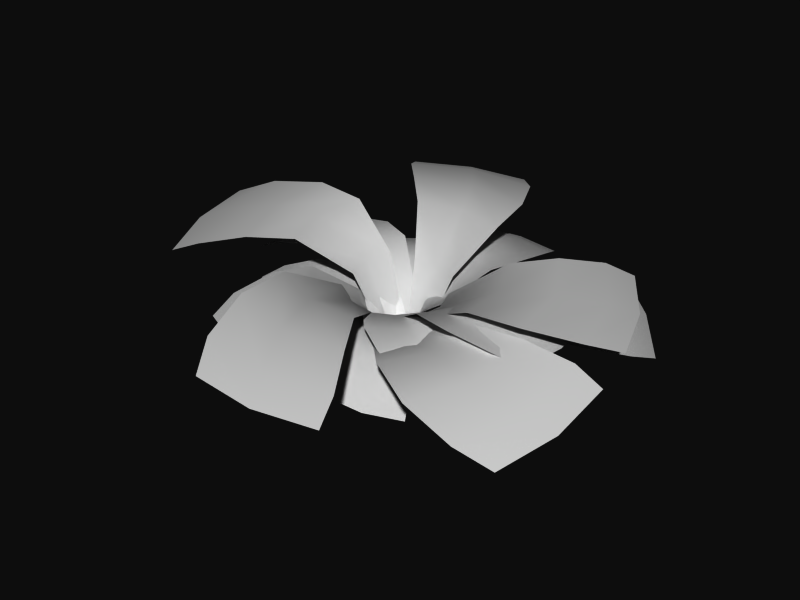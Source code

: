# Source: fern.blend  (saved by Blender 3.3.6; exported with 4.5.12 LTS)
import bpy
from mathutils import Matrix  # noqa: F401  (used for matrix-valued properties, if any)

bpy.ops.wm.read_factory_settings(use_empty=True)
scene = bpy.context.scene
scene.name = 'Scene'

# ---- collections
col_collection_1 = bpy.data.collections.new('Collection 1'); scene.collection.children.link(col_collection_1)

# ---- materials (node trees are filled in below, after node groups)
mat_fern_png = bpy.data.materials.new('fern.png')
mat_fern_png.alpha_threshold = 0.0
mat_fern_png.roughness = 0.5
mat_fern_png.specular_intensity = 0.0

# ---- material node trees

# ---- world
world_world = bpy.data.worlds.new('World'); scene.world = world_world
world_world.color = (0.05088, 0.05088, 0.05088)
world_world.use_sun_shadow = False
world_world.sun_shadow_jitter_overblur = 0.0
world_world.cycles.sampling_method = 'MANUAL'
world_world.cycles.sample_map_resolution = 256

# ---- meshes
me_fern = bpy.data.meshes.new('fern')
me_fern.from_pydata([(-0.2607, -2.146, 0.6514), (-2.013, -0.03161, 1.075), (-0.06407, 1.949, 1.083), (2.08, 0.2316, 0.6612), (-0.1859, -0.06108, 0.01941), (-0.1135, 0.1231, 0.03195), (0.0764, 0.07174, 0.005735), (0.04179, -0.1229, -0.01204), (-0.03383, -0.1148, -0.02449), (-0.1576, -0.03451, -0.002232), (-0.08907, 0.09754, 0.004954), (0.04869, 0.04409, -0.01585), (0.8473, -1.961, 0.5361), (-1.733, -1.115, 0.9085), (-1.12, 1.548, 1.137), (1.585, 1.237, 0.8099), (-0.5305, -1.395, 0.9786), (-1.247, 0.3217, 1.246), (0.3992, 1.228, 1.168), (1.447, -0.3085, 0.8851), (-0.3295, -0.426, 0.7507), (-0.3277, 0.2287, 0.8229), (0.3245, 0.3001, 0.7603), (0.4528, -0.3405, 0.6756), (-0.2779, -0.2451, 0.4212), (-0.2132, 0.1946, 0.4629), (0.2303, 0.1789, 0.4132), (0.254, -0.2636, 0.3617), (0.0209, -0.3316, 0.3485), (-0.2788, -0.113, 0.405), (-0.08799, 0.2102, 0.4201), (0.2506, 0.05594, 0.3665), (0.09944, -0.5267, 0.6646), (-0.3948, -0.2097, 0.7531), (-0.1236, 0.3172, 0.7821), (0.4249, 0.1067, 0.6995), (0.5717, -1.376, 0.838), (-1.133, -0.7734, 1.089), (-0.6848, 0.9914, 1.236), (1.112, 0.7435, 1.014), (-0.1146, -0.1185, -0.005416), (-0.1666, 0.04541, 0.01833), (-0.007947, 0.1156, 0.008945), (0.07614, -0.03441, -0.01673), (0.3072, -2.131, 0.5838), (-1.949, -0.5947, 0.9975), (-0.619, 1.822, 1.121), (1.902, 0.7716, 0.7322), (0.02594, -1.501, 0.8949), (-1.305, -0.243, 1.178), (-0.1703, 1.222, 1.217), (1.389, 0.2569, 0.942), (-0.1232, -0.5333, 0.7022), (-0.4191, 0.01102, 0.7944), (0.09669, 0.3659, 0.7779), (0.4955, -0.1069, 0.6825), (-0.1348, -0.3333, 0.3806), (-0.2914, 0.04203, 0.439), (0.0687, 0.2399, 0.4219), (0.297, -0.09621, 0.3601), (-0.4916, -0.9421, 1.019), (-0.7929, 0.3349, 1.192), (0.4513, 0.7771, 1.107), (1.002, -0.41, 0.9159), (0.3457, -1.015, 0.8938), (-0.7969, -0.5072, 1.074), (-0.3927, 0.686, 1.162), (0.8313, 0.4181, 0.9998), (-0.07739, -1.077, 0.9458), (-0.8926, -0.0925, 1.143), (0.0146, 0.8289, 1.147), (1.012, 0.02958, 0.9503), (-0.424, -1.865, 0.824), (-1.722, 0.1637, 1.189), (0.1818, 1.682, 1.151), (1.862, -0.04172, 0.7785), (0.7801, -1.726, 0.6894), (-1.48, -1.02, 1.012), (-0.9783, 1.309, 1.215), (1.384, 1.07, 0.9333), (0.1912, -1.9, 0.7438), (-1.705, -0.4528, 1.109), (-0.4318, 1.596, 1.198), (1.719, 0.5585, 0.8504), (-1.284, -0.4698, 0.5471), (-0.7001, 1.148, 0.5471), (0.9682, 0.7297, 0.5471), (0.7193, -0.9725, 0.5471), (-0.1319, 0.05207, 0.02134), (-0.06651, 0.06271, 0.02134), (-0.04935, -0.0013, 0.02134), (-0.1113, -0.02471, 0.02134), (-0.122, -0.00241, 0.01424), (-0.1197, 0.04736, 0.01424), (-0.07007, 0.05015, 0.01424), (-0.06228, 0.0009332, 0.01424), (-0.8393, -1.009, 0.5374), (-1.193, 0.65, 0.5374), (0.4238, 1.169, 0.5374), (1.102, -0.387, 0.5374), (-0.9614, -0.06564, 0.6787), (-0.2664, 0.8678, 0.6787), (0.7327, 0.2701, 0.6787), (0.2379, -0.784, 0.6787), (-0.3877, 0.1066, 0.4869), (-0.0368, 0.3144, 0.4869), (0.2051, -0.01412, 0.4869), (-0.09748, -0.2875, 0.4869), (-0.2833, 0.1051, 0.2766), (-0.02778, 0.2105, 0.2766), (0.1023, -0.03345, 0.2766), (-0.127, -0.1873, 0.2766), (-0.237, -0.08624, 0.2577), (-0.2137, 0.1449, 0.2577), (0.01888, 0.1451, 0.2577), (0.04216, -0.08642, 0.2577), (-0.3082, -0.1591, 0.4695), (-0.293, 0.2082, 0.4695), (0.07363, 0.23, 0.4695), (0.1324, -0.1325, 0.4695), (-0.6069, -0.6551, 0.6642), (-0.8172, 0.4548, 0.6642), (0.2669, 0.7764, 0.6642), (0.6955, -0.2703, 0.6642), (-0.1366, 0.02093, 0.01779), (-0.09803, 0.06422, 0.01779), (-0.05104, 0.03022, 0.01779), (-0.08017, -0.02001, 0.01779), (-1.099, -0.7716, 0.5422), (-0.9816, 0.9333, 0.5422), (0.7269, 0.9875, 0.5422), (0.9526, -0.7054, 0.5422), (-0.8444, -0.4001, 0.6714), (-0.5869, 0.7178, 0.6714), (0.5515, 0.5739, 0.6714), (0.522, -0.5736, 0.6714), (-0.381, -0.04006, 0.4782), (-0.1822, 0.2929, 0.4782), (0.1688, 0.1282, 0.4782), (0.04046, -0.2373, 0.4782), (-0.2861, -0.001539, 0.2671), (-0.1342, 0.2025, 0.2671), (0.08414, 0.07164, 0.2671), (-0.02438, -0.1585, 0.2671), (-0.7068, 0.05743, 0.675), (-0.1177, 0.6269, 0.675), (0.5076, 0.09768, 0.675), (0.04446, -0.5773, 0.675), (-0.4851, -0.4194, 0.659), (-0.5701, 0.3582, 0.659), (0.1945, 0.5209, 0.659), (0.4336, -0.2238, 0.659), (-0.6497, -0.2098, 0.667), (-0.3778, 0.5431, 0.667), (0.3986, 0.3483, 0.667), (0.2826, -0.4441, 0.667), (-1.182, -0.281, 0.6229), (-0.5018, 1.065, 0.6229), (0.9056, 0.5238, 0.6229), (0.5082, -0.9311, 0.6229), (-0.7316, -0.8871, 0.6108), (-1.06, 0.5555, 0.6108), (0.343, 1.028, 0.6108), (0.953, -0.3206, 0.6108), (-1.008, -0.6244, 0.6169), (-0.8266, 0.8585, 0.6169), (0.6677, 0.8259, 0.6169), (0.7844, -0.6637, 0.6169), (1.593, -0.46, 0.6566), (-0.1126, -0.009102, -0.01723), (-0.003707, 0.09715, -0.01723), (0.113, -0.0005489, -0.01723), (0.02735, -0.1264, -0.01723), (-0.02218, -0.09854, -0.03354), (-0.08352, -0.00193, -0.03354), (0.006168, 0.06884, -0.03354), (0.08574, -0.01342, -0.03354), (-0.8082, 0.7512, 0.8261), (0.6877, 0.8603, 0.8261), (0.946, -0.6175, 0.8261), (0.3417, 0.1702, 0.5791), (-0.0701, 0.2346, 0.308), (0.2476, 0.07369, 0.308), (0.1196, -0.2583, 0.308), (-1.083, -0.09193, 0.8074), (-0.08031, -0.07385, -0.02539), (-0.06497, 0.05841, -0.02539), (0.06824, 0.05649, -0.02539), (0.07976, -0.07639, -0.02539), (0.1506, 1.613, 0.6503), (-1.035, 0.3557, 0.8167), (0.2717, 1.047, 0.8167), (-0.2572, -0.291, 0.5678), (-0.294, 0.2073, 0.5678), (0.3332, -0.1871, 0.5678), (-0.1765, 0.1474, 0.2958), (0.1506, 0.171, 0.2958), (0.2065, -0.152, 0.2958), (-0.08629, -0.7681, 0.8008), (-0.7514, -0.01104, 0.8008), (-0.415, -0.6688, 0.8111), (0.2775, 0.6955, 0.8111), (-0.9231, -1.138, 0.7542), (-1.203, 0.7851, 0.7542), (1.34, -0.5726, 0.7542), (-0.284, 1.371, 0.7386), (1.357, 0.4005, 0.7386), (-0.8913, -1.413, 0.6566), (-0.04286, -0.1773, -0.04079), (0.01069, 0.1389, -0.04079), (-1.624, -0.1641, 0.644), (1.564, 0.4408, 0.644), (-0.2616, -0.06559, 0.308), (0.02743, 0.2002, 0.2836), (-0.3481, 0.03588, 0.5566), (0.02234, 0.3303, 0.5566), (-0.04026, -1.107, 0.8074), (-0.1237, 0.1192, -0.02539), (0.1279, 0.1155, -0.02539), (-0.4794, -1.014, 0.8167), (1.09, -0.1853, 0.8167), (-0.6729, -0.4293, 0.8214), (0.5779, 0.5119, 0.8214), (0.5891, -0.5427, 0.8214), (-0.06543, 0.7265, 0.8008), (1.074e-06, -1.444, 0.7386), (-1.414, -0.1656, 0.7386), (1.433, -0.08611, 0.7464), (-1.473, 0.7258, 0.6566), (0.5959, 1.519, 0.6566), (-0.2136, -0.008358, -0.009979), (-0.007966, 0.1923, -0.009979), (0.2125, 0.007798, -0.009979), (0.05069, -0.2299, -0.009979), (-0.1587, 0.005189, -0.04079), (0.161, -0.01651, -0.04079), (-0.02328, -1.652, 0.644), (-0.3036, 1.58, 0.644), (-0.8503, -0.7475, 0.8261), (-0.3728, -0.1413, 0.5791), (-0.1565, 0.3375, 0.5791), (0.2249, -0.3421, 0.5791), (-0.07111, -0.2331, 0.2836), (-0.2176, 0.0279, 0.2836), (0.2234, -0.02671, 0.2836), (-0.09232, -0.3627, 0.5566), (0.3526, -0.008534, 0.5566), (-0.1782, 1.049, 0.8074), (1.048, 0.2629, 0.8074), (-0.1527, -0.1307, -0.02539), (0.1497, -0.1355, -0.02539), (-0.4725, -1.593, 0.6503), (-1.611, 0.291, 0.6503), (1.642, -0.005655, 0.6503), (0.1981, 0.2934, 0.5678), (-0.1857, -0.1802, 0.2958), (-0.4731, 0.6072, 0.8214), (0.7378, 0.1181, 0.8008), (-0.6854, 0.3263, 0.8111), (0.7417, -0.2259, 0.8111), (0.6824, 1.256, 0.7542), (-0.4863, -1.371, 0.7464), (-1.392, 0.3268, 0.7464), (0.2078, 1.398, 0.7464), (-0.7341, -0.9475, 0.3045), (-0.4007, -1.121, 0.2331), (-0.986, -0.6777, 0.4122), (-0.4874, -0.5073, 0.5233), (-0.2757, -0.6569, 0.4586), (-0.6074, -0.2806, 0.6169), (-0.1854, -0.0944, 0.2511), (-0.2677, -0.2252, 0.4275), (-0.6298, -0.726, 0.4459), (-0.785, -1.076, 0.1764), (-0.04413, 0.03826, 0.03456), (-0.3365, -0.9011, 0.3724), (-0.1681, -0.3134, 0.3851), (-0.1171, -0.157, 0.2175), (-0.2086, -0.0003171, 0.2965), (-0.3103, -0.0967, 0.485), (-0.8244, -0.4522, 0.5564), (-0.4752, -1.231, 0.1133), (-0.0242, 0.02172, 0.02455), (-0.04712, 0.0664, 0.04891), (-1.039, -0.8464, 0.2679), (1.287, 0.07545, 0.2679), (-0.05304, -0.06665, 0.04891), (-0.04483, -0.01711, 0.02455), (1.064, 0.72, 0.1133), (0.8801, -0.1133, 0.5564), (0.2555, -0.09247, 0.485), (0.1164, -0.1093, 0.2965), (0.1363, 0.07103, 0.2175), (0.2704, 0.1663, 0.3851), (0.7558, 0.538, 0.3724), (-0.03868, -0.04227, 0.03456), (1.22, 0.4115, 0.1764), (0.8871, 0.2226, 0.4459), (0.2978, 0.03607, 0.4275), (0.1539, -0.01993, 0.2511), (0.6037, -0.1218, 0.6169), (0.5615, 0.3781, 0.4586), (0.6424, 0.1318, 0.5233), (1.144, -0.02846, 0.4122), (0.9382, 0.6759, 0.2331), (1.103, 0.3383, 0.3045), (0.4661, -1.073, 0.3045), (0.7774, -0.8632, 0.2331), (0.1087, -1.166, 0.4122), (0.1972, -0.6464, 0.5233), (0.4298, -0.5319, 0.4586), (-0.05928, -0.6436, 0.6169), (-0.0213, -0.1839, 0.2511), (0.05427, -0.3186, 0.4275), (0.3213, -0.876, 0.4459), (0.555, -1.18, 0.1764), (-0.07034, 0.003616, 0.03456), (0.6153, -0.702, 0.3724), (0.1794, -0.2732, 0.3851), (0.0663, -0.1538, 0.2175), (-0.115, -0.1593, 0.2965), (-0.07892, -0.2947, 0.485), (-0.01222, -0.9161, 0.5564), (0.8386, -0.9813, 0.1133), (-0.04628, 0.01323, 0.02455), (-0.09649, 0.01443, 0.04891), (0.2316, -1.293, 0.2679), (-1.201, 0.5997, 0.2679), (0.02662, 0.04275, 0.04891), (-0.005566, 0.004208, 0.02455), (-1.335, -0.06937, 0.1133), (-0.7542, 0.556, 0.5564), (-0.2262, 0.2214, 0.485), (-0.09781, 0.1654, 0.2965), (-0.2064, 0.02003, 0.2175), (-0.3702, 0.005886, 0.3851), (-0.9771, -0.06847, 0.3724), (0.001885, 0.02902, 0.03456), (-1.313, 0.2761, 0.1764), (-0.9304, 0.27, 0.4459), (-0.3279, 0.1321, 0.4275), (-0.1754, 0.1074, 0.2511), (-0.5116, 0.4232, 0.6169), (-0.7285, -0.02909, 0.4586), (-0.6734, 0.2242, 0.5233), (-1.025, 0.6168, 0.4122), (-1.204, -0.09493, 0.2331), (-1.175, 0.2795, 0.3045), (1.811, -0.7656, 0.4973), (1.873, -0.1793, 0.6776), (1.545, -1.311, 0.3611), (0.9464, -0.7826, 0.7063), (1.05, -0.3789, 0.8149), (0.6649, -1.118, 0.6476), (0.2381, -0.3572, 0.2674), (0.4268, -0.5389, 0.5412), (1.379, -0.8241, 0.6355), (2.068, -0.6868, 0.3572), (0.04783, -0.1187, -0.05267), (1.469, -0.2907, 0.7916), (0.505, -0.3317, 0.5853), (0.2955, -0.2111, 0.2924), (0.1021, -0.4642, 0.2674), (0.2493, -0.6963, 0.529), (1.07, -1.295, 0.5331), (2.116, -0.1465, 0.5261), (0.07497, -0.04105, -0.04155), (-0.03242, -0.1691, -0.04658), (1.867, -1.204, 0.2189), (1.969, 1.025, 0.2189), (0.1146, -0.08985, -0.04658), (0.05852, 0.06756, -0.04155), (1.183, 1.775, 0.5261), (1.644, 0.2908, 0.5331), (0.7118, -0.1138, 0.529), (0.4372, -0.1232, 0.2674), (0.3168, 0.1717, 0.2924), (0.5269, 0.2913, 0.5853), (0.9795, 1.143, 0.7916), (0.1118, 0.004833, -0.05267), (1.624, 1.46, 0.3572), (1.394, 0.7956, 0.6355), (0.666, 0.119, 0.5412), (0.4137, 0.04821, 0.2674), (1.286, 0.03141, 0.6476), (0.8436, 0.7376, 0.8149), (1.139, 0.4438, 0.7063), (1.898, 0.6929, 0.3611), (1.088, 1.548, 0.6776), (1.562, 1.198, 0.4973)], [], [(28, 56, 52, 32), (29, 57, 53, 33), (30, 58, 54, 34), (31, 59, 55, 35), (56, 24, 20, 52), (57, 25, 21, 53), (58, 26, 22, 54), (59, 27, 23, 55), (8, 40, 56, 28), (9, 41, 57, 29), (10, 42, 58, 30), (11, 43, 59, 31), (40, 4, 24, 56), (41, 5, 25, 57), (42, 6, 26, 58), (43, 7, 27, 59), (52, 68, 64, 32), (53, 69, 65, 33), (54, 70, 66, 34), (55, 71, 67, 35), (68, 48, 36, 64), (69, 49, 37, 65), (70, 50, 38, 66), (71, 51, 39, 67), (20, 60, 68, 52), (21, 61, 69, 53), (22, 62, 70, 54), (23, 63, 71, 55), (60, 16, 48, 68), (61, 17, 49, 69), (62, 18, 50, 70), (63, 19, 51, 71), (48, 80, 76, 36), (49, 81, 77, 37), (50, 82, 78, 38), (51, 83, 79, 39), (80, 44, 12, 76), (81, 45, 13, 77), (82, 46, 14, 78), (83, 47, 15, 79), (72, 0, 44, 80), (73, 1, 45, 81), (74, 2, 46, 82), (75, 3, 47, 83), (80, 48, 16, 72), (81, 49, 17, 73), (82, 50, 18, 74), (83, 51, 19, 75), (112, 140, 136, 116), (113, 141, 137, 117), (114, 142, 138, 118), (115, 143, 139, 119), (140, 108, 104, 136), (141, 109, 105, 137), (142, 110, 106, 138), (143, 111, 107, 139), (92, 124, 140, 112), (93, 125, 141, 113), (94, 126, 142, 114), (95, 127, 143, 115), (124, 88, 108, 140), (125, 89, 109, 141), (126, 90, 110, 142), (127, 91, 111, 143), (136, 152, 148, 116), (137, 153, 149, 117), (138, 154, 150, 118), (139, 155, 151, 119), (152, 132, 120, 148), (153, 133, 121, 149), (154, 134, 122, 150), (155, 135, 123, 151), (104, 144, 152, 136), (105, 145, 153, 137), (106, 146, 154, 138), (107, 147, 155, 139), (144, 100, 132, 152), (145, 101, 133, 153), (146, 102, 134, 154), (147, 103, 135, 155), (132, 164, 160, 120), (133, 165, 161, 121), (134, 166, 162, 122), (135, 167, 163, 123), (164, 128, 96, 160), (165, 129, 97, 161), (166, 130, 98, 162), (167, 131, 99, 163), (156, 84, 128, 164), (157, 85, 129, 165), (158, 86, 130, 166), (159, 87, 131, 167), (164, 132, 100, 156), (165, 133, 101, 157), (166, 134, 102, 158), (167, 135, 103, 159), (244, 197, 194, 246), (173, 185, 255, 242), (174, 186, 195, 243), (175, 187, 196, 213), (176, 188, 197, 244), (185, 169, 212, 255), (186, 170, 181, 195), (187, 171, 182, 196), (188, 172, 183, 197), (193, 258, 199, 214), (200, 219, 216, 198), (239, 221, 200, 192), (180, 222, 201, 254), (221, 238, 219, 200), (223, 179, 220, 259), (191, 263, 205, 247), (261, 251, 236, 225), (262, 190, 177, 203), (263, 191, 178, 260), (227, 220, 179, 204), (243, 195, 193, 214), (197, 183, 241, 194), (234, 217, 195, 243), (209, 218, 196, 213), (218, 232, 182, 196), (192, 200, 198, 245), (254, 201, 224, 215), (194, 259, 257, 246), (201, 191, 247, 224), (240, 256, 258, 193), (241, 223, 259, 194), (256, 177, 190, 258), (220, 227, 206, 248), (262, 252, 210, 226), (260, 229, 189, 263), (261, 219, 238, 202), (242, 255, 192, 245), (213, 196, 254, 215), (255, 212, 239, 192), (195, 181, 240, 193), (196, 182, 180, 254), (208, 249, 255, 242), (235, 250, 197, 244), (249, 230, 212, 255), (217, 231, 181, 195), (250, 233, 183, 197), (258, 190, 184, 199), (259, 220, 248, 257), (222, 178, 191, 201), (219, 261, 225, 216), (190, 262, 226, 184), (263, 189, 237, 205), (227, 253, 211, 206), (202, 207, 251, 261), (203, 228, 252, 262), (204, 168, 253, 227), (264, 272, 280, 266), (266, 284, 273, 264), (264, 273, 281, 265), (272, 264, 265, 275), (269, 280, 272, 267), (279, 269, 267, 271), (267, 272, 275, 268), (271, 267, 268, 276), (274, 283, 278, 270), (282, 274, 270, 277), (270, 278, 279, 271), (277, 270, 271, 276), (292, 299, 298, 293), (299, 291, 290, 298), (287, 295, 299, 292), (295, 286, 291, 299), (298, 302, 301, 293), (302, 297, 294, 301), (290, 300, 302, 298), (300, 289, 297, 302), (297, 305, 304, 294), (305, 296, 288, 304), (303, 285, 296, 305), (305, 297, 289, 303), (306, 314, 322, 308), (308, 326, 315, 306), (306, 315, 323, 307), (314, 306, 307, 317), (311, 322, 314, 309), (321, 311, 309, 313), (309, 314, 317, 310), (313, 309, 310, 318), (316, 325, 320, 312), (324, 316, 312, 319), (312, 320, 321, 313), (319, 312, 313, 318), (334, 341, 340, 335), (341, 333, 332, 340), (329, 337, 341, 334), (337, 328, 333, 341), (340, 344, 343, 335), (344, 339, 336, 343), (332, 342, 344, 340), (342, 331, 339, 344), (339, 347, 346, 336), (347, 338, 330, 346), (345, 327, 338, 347), (347, 339, 331, 345), (348, 356, 364, 350), (350, 368, 357, 348), (348, 357, 365, 349), (356, 348, 349, 359), (353, 364, 356, 351), (363, 353, 351, 355), (351, 356, 359, 352), (355, 351, 352, 360), (358, 367, 362, 354), (366, 358, 354, 361), (354, 362, 363, 355), (361, 354, 355, 360), (376, 383, 382, 377), (383, 375, 374, 382), (371, 379, 383, 376), (379, 370, 375, 383), (382, 386, 385, 377), (386, 381, 378, 385), (374, 384, 386, 382), (384, 373, 381, 386), (381, 389, 388, 378), (389, 380, 372, 388), (387, 369, 380, 389), (389, 381, 373, 387)])
me_fern.polygons.foreach_set('use_smooth', [True] * 224)
_uv = me_fern.uv_layers.new(name='UVTex')
_uv.uv.foreach_set('vector', [0.04592, 0.1377, 0.4981, 0.06935, 0.5089, 0.2336, 0.03616, 0.3106, 0.04592, 0.1377, 0.4981, 0.06935, 0.5089, 0.2336, 0.03616, 0.3106, 0.04592, 0.1377, 0.4981, 0.06935, 0.5089, 0.2336, 0.03616, 0.3106, 0.04592, 0.1377, 0.4981, 0.06935, 0.5089, 0.2336, 0.03616, 0.3106, 0.4981, 0.06935, 0.9939, 0.1582, 0.9845, 0.3247, 0.5089, 0.2336, 0.4981, 0.06935, 0.9939, 0.1582, 0.9845, 0.3247, 0.5089, 0.2336, 0.4981, 0.06935, 0.9939, 0.1582, 0.9845, 0.3247, 0.5089, 0.2336, 0.4981, 0.06935, 0.9939, 0.1582, 0.9845, 0.3247, 0.5089, 0.2336, 0.01288, 0.007569, 0.5056, 0.007569, 0.4981, 0.06935, 0.04592, 0.1377, 0.01288, 0.007569, 0.5056, 0.007569, 0.4981, 0.06935, 0.04592, 0.1377, 0.01288, 0.007569, 0.5056, 0.007569, 0.4981, 0.06935, 0.04592, 0.1377, 0.01288, 0.007569, 0.5056, 0.007569, 0.4981, 0.06935, 0.04592, 0.1377, 0.5056, 0.007569, 0.9877, 0.009762, 0.9939, 0.1582, 0.4981, 0.06935, 0.5056, 0.007569, 0.9877, 0.009762, 0.9939, 0.1582, 0.4981, 0.06935, 0.5056, 0.007569, 0.9877, 0.009762, 0.9939, 0.1582, 0.4981, 0.06935, 0.5056, 0.007569, 0.9877, 0.009762, 0.9939, 0.1582, 0.4981, 0.06935, 0.5089, 0.2336, 0.5007, 0.4961, 0.05043, 0.5687, 0.03616, 0.3106, 0.5089, 0.2336, 0.5007, 0.4961, 0.05043, 0.5687, 0.03616, 0.3106, 0.5089, 0.2336, 0.5007, 0.4961, 0.05043, 0.5687, 0.03616, 0.3106, 0.5089, 0.2336, 0.5007, 0.4961, 0.05043, 0.5687, 0.03616, 0.3106, 0.5007, 0.4961, 0.4932, 0.6596, 0.03918, 0.7163, 0.05043, 0.5687, 0.5007, 0.4961, 0.4932, 0.6596, 0.03918, 0.7163, 0.05043, 0.5687, 0.5007, 0.4961, 0.4932, 0.6596, 0.03918, 0.7163, 0.05043, 0.5687, 0.5007, 0.4961, 0.4932, 0.6596, 0.03918, 0.7163, 0.05043, 0.5687, 0.9845, 0.3247, 0.9546, 0.5823, 0.5007, 0.4961, 0.5089, 0.2336, 0.9845, 0.3247, 0.9546, 0.5823, 0.5007, 0.4961, 0.5089, 0.2336, 0.9845, 0.3247, 0.9546, 0.5823, 0.5007, 0.4961, 0.5089, 0.2336, 0.9845, 0.3247, 0.9546, 0.5823, 0.5007, 0.4961, 0.5089, 0.2336, 0.9546, 0.5823, 0.9206, 0.7444, 0.4932, 0.6596, 0.5007, 0.4961, 0.9546, 0.5823, 0.9206, 0.7444, 0.4932, 0.6596, 0.5007, 0.4961, 0.9546, 0.5823, 0.9206, 0.7444, 0.4932, 0.6596, 0.5007, 0.4961, 0.9546, 0.5823, 0.9206, 0.7444, 0.4932, 0.6596, 0.5007, 0.4961, 0.4932, 0.6596, 0.457, 0.8743, 0.1929, 0.8759, 0.03918, 0.7163, 0.4932, 0.6596, 0.457, 0.8743, 0.1929, 0.8759, 0.03918, 0.7163, 0.4932, 0.6596, 0.457, 0.8743, 0.1929, 0.8759, 0.03918, 0.7163, 0.4932, 0.6596, 0.457, 0.8743, 0.1929, 0.8759, 0.03918, 0.7163, 0.457, 0.8743, 0.4821, 0.9986, 0.2851, 0.9986, 0.1929, 0.8759, 0.457, 0.8743, 0.4821, 0.9986, 0.2851, 0.9986, 0.1929, 0.8759, 0.457, 0.8743, 0.4821, 0.9986, 0.2851, 0.9986, 0.1929, 0.8759, 0.457, 0.8743, 0.4821, 0.9986, 0.2851, 0.9986, 0.1929, 0.8759, 0.7713, 0.8759, 0.6791, 0.9986, 0.4821, 0.9986, 0.457, 0.8743, 0.7713, 0.8759, 0.6791, 0.9986, 0.4821, 0.9986, 0.457, 0.8743, 0.7713, 0.8759, 0.6791, 0.9986, 0.4821, 0.9986, 0.457, 0.8743, 0.7713, 0.8759, 0.6791, 0.9986, 0.4821, 0.9986, 0.457, 0.8743, 0.457, 0.8743, 0.4932, 0.6596, 0.9206, 0.7444, 0.7713, 0.8759, 0.457, 0.8743, 0.4932, 0.6596, 0.9206, 0.7444, 0.7713, 0.8759, 0.457, 0.8743, 0.4932, 0.6596, 0.9206, 0.7444, 0.7713, 0.8759, 0.457, 0.8743, 0.4932, 0.6596, 0.9206, 0.7444, 0.7713, 0.8759, 0.04592, 0.1377, 0.4981, 0.06935, 0.5089, 0.2336, 0.03616, 0.3106, 0.04592, 0.1377, 0.4981, 0.06935, 0.5089, 0.2336, 0.03616, 0.3106, 0.04592, 0.1377, 0.4981, 0.06935, 0.5089, 0.2336, 0.03616, 0.3106, 0.04592, 0.1377, 0.4981, 0.06935, 0.5089, 0.2336, 0.03616, 0.3106, 0.4981, 0.06935, 0.9939, 0.1582, 0.9845, 0.3247, 0.5089, 0.2336, 0.4981, 0.06935, 0.9939, 0.1582, 0.9845, 0.3247, 0.5089, 0.2336, 0.4981, 0.06935, 0.9939, 0.1582, 0.9845, 0.3247, 0.5089, 0.2336, 0.4981, 0.06935, 0.9939, 0.1582, 0.9845, 0.3247, 0.5089, 0.2336, 0.01288, 0.007569, 0.5056, 0.007569, 0.4981, 0.06935, 0.04592, 0.1377, 0.01288, 0.007569, 0.5056, 0.007569, 0.4981, 0.06935, 0.04592, 0.1377, 0.01288, 0.007569, 0.5056, 0.007569, 0.4981, 0.06935, 0.04592, 0.1377, 0.01288, 0.007569, 0.5056, 0.007569, 0.4981, 0.06935, 0.04592, 0.1377, 0.5056, 0.007569, 0.9877, 0.009762, 0.9939, 0.1582, 0.4981, 0.06935, 0.5056, 0.007569, 0.9877, 0.009762, 0.9939, 0.1582, 0.4981, 0.06935, 0.5056, 0.007569, 0.9877, 0.009762, 0.9939, 0.1582, 0.4981, 0.06935, 0.5056, 0.007569, 0.9877, 0.009762, 0.9939, 0.1582, 0.4981, 0.06935, 0.5089, 0.2336, 0.5007, 0.4961, 0.05043, 0.5687, 0.03616, 0.3106, 0.5089, 0.2336, 0.5007, 0.4961, 0.05043, 0.5687, 0.03616, 0.3106, 0.5089, 0.2336, 0.5007, 0.4961, 0.05043, 0.5687, 0.03616, 0.3106, 0.5089, 0.2336, 0.5007, 0.4961, 0.05043, 0.5687, 0.03616, 0.3106, 0.5007, 0.4961, 0.4932, 0.6596, 0.03918, 0.7163, 0.05043, 0.5687, 0.5007, 0.4961, 0.4932, 0.6596, 0.03918, 0.7163, 0.05043, 0.5687, 0.5007, 0.4961, 0.4932, 0.6596, 0.03918, 0.7163, 0.05043, 0.5687, 0.5007, 0.4961, 0.4932, 0.6596, 0.03918, 0.7163, 0.05043, 0.5687, 0.9845, 0.3247, 0.9546, 0.5823, 0.5007, 0.4961, 0.5089, 0.2336, 0.9845, 0.3247, 0.9546, 0.5823, 0.5007, 0.4961, 0.5089, 0.2336, 0.9845, 0.3247, 0.9546, 0.5823, 0.5007, 0.4961, 0.5089, 0.2336, 0.9845, 0.3247, 0.9546, 0.5823, 0.5007, 0.4961, 0.5089, 0.2336, 0.9546, 0.5823, 0.9206, 0.7444, 0.4932, 0.6596, 0.5007, 0.4961, 0.9546, 0.5823, 0.9206, 0.7444, 0.4932, 0.6596, 0.5007, 0.4961, 0.9546, 0.5823, 0.9206, 0.7444, 0.4932, 0.6596, 0.5007, 0.4961, 0.9546, 0.5823, 0.9206, 0.7444, 0.4932, 0.6596, 0.5007, 0.4961, 0.4932, 0.6596, 0.457, 0.8743, 0.1929, 0.8759, 0.03918, 0.7163, 0.4932, 0.6596, 0.457, 0.8743, 0.1929, 0.8759, 0.03918, 0.7163, 0.4932, 0.6596, 0.457, 0.8743, 0.1929, 0.8759, 0.03918, 0.7163, 0.4932, 0.6596, 0.457, 0.8743, 0.1929, 0.8759, 0.03918, 0.7163, 0.457, 0.8743, 0.4821, 0.9986, 0.2851, 0.9986, 0.1929, 0.8759, 0.457, 0.8743, 0.4821, 0.9986, 0.2851, 0.9986, 0.1929, 0.8759, 0.457, 0.8743, 0.4821, 0.9986, 0.2851, 0.9986, 0.1929, 0.8759, 0.457, 0.8743, 0.4821, 0.9986, 0.2851, 0.9986, 0.1929, 0.8759, 0.7713, 0.8759, 0.6791, 0.9986, 0.4821, 0.9986, 0.457, 0.8743, 0.7713, 0.8759, 0.6791, 0.9986, 0.4821, 0.9986, 0.457, 0.8743, 0.7713, 0.8759, 0.6791, 0.9986, 0.4821, 0.9986, 0.457, 0.8743, 0.7713, 0.8759, 0.6791, 0.9986, 0.4821, 0.9986, 0.457, 0.8743, 0.457, 0.8743, 0.4932, 0.6596, 0.9206, 0.7444, 0.7713, 0.8759, 0.457, 0.8743, 0.4932, 0.6596, 0.9206, 0.7444, 0.7713, 0.8759, 0.457, 0.8743, 0.4932, 0.6596, 0.9206, 0.7444, 0.7713, 0.8759, 0.457, 0.8743, 0.4932, 0.6596, 0.9206, 0.7444, 0.7713, 0.8759, 0.04592, 0.1377, 0.4981, 0.06935, 0.5089, 0.2336, 0.03616, 0.3106, 0.01288, 0.007569, 0.5056, 0.007569, 0.4981, 0.06935, 0.04592, 0.1377, 0.01288, 0.007569, 0.5056, 0.007569, 0.4981, 0.06935, 0.04592, 0.1377, 0.01288, 0.007569, 0.5056, 0.007569, 0.4981, 0.06935, 0.04592, 0.1377, 0.01288, 0.007569, 0.5056, 0.007569, 0.4981, 0.06935, 0.04592, 0.1377, 0.5056, 0.007569, 0.9877, 0.009762, 0.9939, 0.1582, 0.4981, 0.06935, 0.5056, 0.007569, 0.9877, 0.009762, 0.9939, 0.1582, 0.4981, 0.06935, 0.5056, 0.007569, 0.9877, 0.009762, 0.9939, 0.1582, 0.4981, 0.06935, 0.5056, 0.007569, 0.9877, 0.009762, 0.9939, 0.1582, 0.4981, 0.06935, 0.5089, 0.2336, 0.5007, 0.4961, 0.05043, 0.5687, 0.03616, 0.3106, 0.5007, 0.4961, 0.4932, 0.6596, 0.03918, 0.7163, 0.05043, 0.5687, 0.9845, 0.3247, 0.9546, 0.5823, 0.5007, 0.4961, 0.5089, 0.2336, 0.9845, 0.3247, 0.9546, 0.5823, 0.5007, 0.4961, 0.5089, 0.2336, 0.9546, 0.5823, 0.9206, 0.7444, 0.4932, 0.6596, 0.5007, 0.4961, 0.9546, 0.5823, 0.9206, 0.7444, 0.4932, 0.6596, 0.5007, 0.4961, 0.4932, 0.6596, 0.457, 0.8743, 0.1929, 0.8759, 0.03918, 0.7163, 0.457, 0.8743, 0.4821, 0.9986, 0.2851, 0.9986, 0.1929, 0.8759, 0.457, 0.8743, 0.4932, 0.6596, 0.9206, 0.7444, 0.7713, 0.8759, 0.457, 0.8743, 0.4932, 0.6596, 0.9206, 0.7444, 0.7713, 0.8759, 0.457, 0.8743, 0.4932, 0.6596, 0.9206, 0.7444, 0.7713, 0.8759, 0.04592, 0.1377, 0.4981, 0.06935, 0.5089, 0.2336, 0.03616, 0.3106, 0.4981, 0.06935, 0.9939, 0.1582, 0.9845, 0.3247, 0.5089, 0.2336, 0.01288, 0.007569, 0.5056, 0.007569, 0.4981, 0.06935, 0.04592, 0.1377, 0.01288, 0.007569, 0.5056, 0.007569, 0.4981, 0.06935, 0.04592, 0.1377, 0.5056, 0.007569, 0.9877, 0.009762, 0.9939, 0.1582, 0.4981, 0.06935, 0.5089, 0.2336, 0.5007, 0.4961, 0.05043, 0.5687, 0.03616, 0.3106, 0.5089, 0.2336, 0.5007, 0.4961, 0.05043, 0.5687, 0.03616, 0.3106, 0.5089, 0.2336, 0.5007, 0.4961, 0.05043, 0.5687, 0.03616, 0.3106, 0.5007, 0.4961, 0.4932, 0.6596, 0.03918, 0.7163, 0.05043, 0.5687, 0.9845, 0.3247, 0.9546, 0.5823, 0.5007, 0.4961, 0.5089, 0.2336, 0.9845, 0.3247, 0.9546, 0.5823, 0.5007, 0.4961, 0.5089, 0.2336, 0.9546, 0.5823, 0.9206, 0.7444, 0.4932, 0.6596, 0.5007, 0.4961, 0.4932, 0.6596, 0.457, 0.8743, 0.1929, 0.8759, 0.03918, 0.7163, 0.457, 0.8743, 0.4821, 0.9986, 0.2851, 0.9986, 0.1929, 0.8759, 0.7713, 0.8759, 0.6791, 0.9986, 0.4821, 0.9986, 0.457, 0.8743, 0.457, 0.8743, 0.4932, 0.6596, 0.9206, 0.7444, 0.7713, 0.8759, 0.04592, 0.1377, 0.4981, 0.06935, 0.5089, 0.2336, 0.03616, 0.3106, 0.04592, 0.1377, 0.4981, 0.06935, 0.5089, 0.2336, 0.03616, 0.3106, 0.4981, 0.06935, 0.9939, 0.1582, 0.9845, 0.3247, 0.5089, 0.2336, 0.4981, 0.06935, 0.9939, 0.1582, 0.9845, 0.3247, 0.5089, 0.2336, 0.4981, 0.06935, 0.9939, 0.1582, 0.9845, 0.3247, 0.5089, 0.2336, 0.01288, 0.007569, 0.5056, 0.007569, 0.4981, 0.06935, 0.04592, 0.1377, 0.01288, 0.007569, 0.5056, 0.007569, 0.4981, 0.06935, 0.04592, 0.1377, 0.5056, 0.007569, 0.9877, 0.009762, 0.9939, 0.1582, 0.4981, 0.06935, 0.5056, 0.007569, 0.9877, 0.009762, 0.9939, 0.1582, 0.4981, 0.06935, 0.5056, 0.007569, 0.9877, 0.009762, 0.9939, 0.1582, 0.4981, 0.06935, 0.5007, 0.4961, 0.4932, 0.6596, 0.03918, 0.7163, 0.05043, 0.5687, 0.5007, 0.4961, 0.4932, 0.6596, 0.03918, 0.7163, 0.05043, 0.5687, 0.9546, 0.5823, 0.9206, 0.7444, 0.4932, 0.6596, 0.5007, 0.4961, 0.4932, 0.6596, 0.457, 0.8743, 0.1929, 0.8759, 0.03918, 0.7163, 0.4932, 0.6596, 0.457, 0.8743, 0.1929, 0.8759, 0.03918, 0.7163, 0.457, 0.8743, 0.4821, 0.9986, 0.2851, 0.9986, 0.1929, 0.8759, 0.457, 0.8743, 0.4821, 0.9986, 0.2851, 0.9986, 0.1929, 0.8759, 0.7713, 0.8759, 0.6791, 0.9986, 0.4821, 0.9986, 0.457, 0.8743, 0.7713, 0.8759, 0.6791, 0.9986, 0.4821, 0.9986, 0.457, 0.8743, 0.7713, 0.8759, 0.6791, 0.9986, 0.4821, 0.9986, 0.457, 0.8743, 0.457, 0.8743, 0.4932, 0.6596, 0.9206, 0.7444, 0.7713, 0.8759, 0.7713, 0.8759, 0.6791, 0.9986, 0.4821, 0.9986, 0.457, 0.8743, 0.457, 0.8743, 0.4821, 0.9986, 0.2851, 0.9986, 0.1929, 0.8759, 0.4932, 0.6596, 0.457, 0.8743, 0.1929, 0.8759, 0.03918, 0.7163, 0.9546, 0.5823, 0.9206, 0.7444, 0.4932, 0.6596, 0.5007, 0.4961, 0.9845, 0.3247, 0.9546, 0.5823, 0.5007, 0.4961, 0.5089, 0.2336, 0.5007, 0.4961, 0.4932, 0.6596, 0.03918, 0.7163, 0.05043, 0.5687, 0.5089, 0.2336, 0.5007, 0.4961, 0.05043, 0.5687, 0.03616, 0.3106, 0.5056, 0.007569, 0.9877, 0.009762, 0.9939, 0.1582, 0.4981, 0.06935, 0.01288, 0.007569, 0.5056, 0.007569, 0.4981, 0.06935, 0.04592, 0.1377, 0.4981, 0.06935, 0.9939, 0.1582, 0.9845, 0.3247, 0.5089, 0.2336, 0.04592, 0.1377, 0.4981, 0.06935, 0.5089, 0.2336, 0.03616, 0.3106, 0.04592, 0.1377, 0.4981, 0.06935, 0.5089, 0.2336, 0.03616, 0.3106, 0.4981, 0.06935, 0.9939, 0.1582, 0.9845, 0.3247, 0.5089, 0.2336, 0.01288, 0.007569, 0.5056, 0.007569, 0.4981, 0.06935, 0.04592, 0.1377, 0.5056, 0.007569, 0.9877, 0.009762, 0.9939, 0.1582, 0.4981, 0.06935, 0.5089, 0.2336, 0.5007, 0.4961, 0.05043, 0.5687, 0.03616, 0.3106, 0.5007, 0.4961, 0.4932, 0.6596, 0.03918, 0.7163, 0.05043, 0.5687, 0.9845, 0.3247, 0.9546, 0.5823, 0.5007, 0.4961, 0.5089, 0.2336, 0.9546, 0.5823, 0.9206, 0.7444, 0.4932, 0.6596, 0.5007, 0.4961, 0.4932, 0.6596, 0.457, 0.8743, 0.1929, 0.8759, 0.03918, 0.7163, 0.457, 0.8743, 0.4821, 0.9986, 0.2851, 0.9986, 0.1929, 0.8759, 0.7713, 0.8759, 0.6791, 0.9986, 0.4821, 0.9986, 0.457, 0.8743, 0.457, 0.8743, 0.4932, 0.6596, 0.9206, 0.7444, 0.7713, 0.8759, 0.457, 0.8743, 0.4932, 0.6596, 0.9206, 0.7444, 0.7713, 0.8759, 0.7713, 0.8759, 0.6791, 0.9986, 0.4821, 0.9986, 0.457, 0.8743, 0.457, 0.8743, 0.4821, 0.9986, 0.2851, 0.9986, 0.1929, 0.8759, 0.4932, 0.6596, 0.457, 0.8743, 0.1929, 0.8759, 0.03918, 0.7163, 0.9546, 0.5823, 0.9206, 0.7444, 0.4932, 0.6596, 0.5007, 0.4961, 0.9845, 0.3247, 0.9546, 0.5823, 0.5007, 0.4961, 0.5089, 0.2336, 0.5007, 0.4961, 0.4932, 0.6596, 0.03918, 0.7163, 0.05043, 0.5687, 0.5089, 0.2336, 0.5007, 0.4961, 0.05043, 0.5687, 0.03616, 0.3106, 0.5056, 0.007569, 0.9877, 0.009762, 0.9939, 0.1582, 0.4981, 0.06935, 0.01288, 0.007569, 0.5056, 0.007569, 0.4981, 0.06935, 0.04592, 0.1377, 0.4981, 0.06935, 0.9939, 0.1582, 0.9845, 0.3247, 0.5089, 0.2336, 0.04592, 0.1377, 0.4981, 0.06935, 0.5089, 0.2336, 0.03616, 0.3106, 0.04592, 0.1377, 0.4981, 0.06935, 0.5089, 0.2336, 0.03616, 0.3106, 0.4981, 0.06935, 0.9939, 0.1582, 0.9845, 0.3247, 0.5089, 0.2336, 0.01288, 0.007569, 0.5056, 0.007569, 0.4981, 0.06935, 0.04592, 0.1377, 0.5056, 0.007569, 0.9877, 0.009762, 0.9939, 0.1582, 0.4981, 0.06935, 0.5089, 0.2336, 0.5007, 0.4961, 0.05043, 0.5687, 0.03616, 0.3106, 0.5007, 0.4961, 0.4932, 0.6596, 0.03918, 0.7163, 0.05043, 0.5687, 0.9845, 0.3247, 0.9546, 0.5823, 0.5007, 0.4961, 0.5089, 0.2336, 0.9546, 0.5823, 0.9206, 0.7444, 0.4932, 0.6596, 0.5007, 0.4961, 0.4932, 0.6596, 0.457, 0.8743, 0.1929, 0.8759, 0.03918, 0.7163, 0.457, 0.8743, 0.4821, 0.9986, 0.2851, 0.9986, 0.1929, 0.8759, 0.7713, 0.8759, 0.6791, 0.9986, 0.4821, 0.9986, 0.457, 0.8743, 0.457, 0.8743, 0.4932, 0.6596, 0.9206, 0.7444, 0.7713, 0.8759, 0.457, 0.8743, 0.4932, 0.6596, 0.9206, 0.7444, 0.7713, 0.8759, 0.7713, 0.8759, 0.6791, 0.9986, 0.4821, 0.9986, 0.457, 0.8743, 0.457, 0.8743, 0.4821, 0.9986, 0.2851, 0.9986, 0.1929, 0.8759, 0.4932, 0.6596, 0.457, 0.8743, 0.1929, 0.8759, 0.03918, 0.7163, 0.9546, 0.5823, 0.9206, 0.7444, 0.4932, 0.6596, 0.5007, 0.4961, 0.9845, 0.3247, 0.9546, 0.5823, 0.5007, 0.4961, 0.5089, 0.2336, 0.5007, 0.4961, 0.4932, 0.6596, 0.03918, 0.7163, 0.05043, 0.5687, 0.5089, 0.2336, 0.5007, 0.4961, 0.05043, 0.5687, 0.03616, 0.3106, 0.5056, 0.007569, 0.9877, 0.009762, 0.9939, 0.1582, 0.4981, 0.06935, 0.01288, 0.007569, 0.5056, 0.007569, 0.4981, 0.06935, 0.04592, 0.1377, 0.4981, 0.06935, 0.9939, 0.1582, 0.9845, 0.3247, 0.5089, 0.2336, 0.04592, 0.1377, 0.4981, 0.06935, 0.5089, 0.2336, 0.03616, 0.3106, 0.04592, 0.1377, 0.4981, 0.06935, 0.5089, 0.2336, 0.03616, 0.3106, 0.4981, 0.06935, 0.9939, 0.1582, 0.9845, 0.3247, 0.5089, 0.2336, 0.01288, 0.007569, 0.5056, 0.007569, 0.4981, 0.06935, 0.04592, 0.1377, 0.5056, 0.007569, 0.9877, 0.009762, 0.9939, 0.1582, 0.4981, 0.06935, 0.5089, 0.2336, 0.5007, 0.4961, 0.05043, 0.5687, 0.03616, 0.3106, 0.5007, 0.4961, 0.4932, 0.6596, 0.03918, 0.7163, 0.05043, 0.5687, 0.9845, 0.3247, 0.9546, 0.5823, 0.5007, 0.4961, 0.5089, 0.2336, 0.9546, 0.5823, 0.9206, 0.7444, 0.4932, 0.6596, 0.5007, 0.4961, 0.4932, 0.6596, 0.457, 0.8743, 0.1929, 0.8759, 0.03918, 0.7163, 0.457, 0.8743, 0.4821, 0.9986, 0.2851, 0.9986, 0.1929, 0.8759, 0.7713, 0.8759, 0.6791, 0.9986, 0.4821, 0.9986, 0.457, 0.8743, 0.457, 0.8743, 0.4932, 0.6596, 0.9206, 0.7444, 0.7713, 0.8759])
me_fern.materials.append(mat_fern_png)
me_fern.use_remesh_preserve_volume = False
me_fern.use_remesh_preserve_attributes = False
me_fern.use_mirror_vertex_groups = False
me_fern.update()
arm_armature = bpy.data.armatures.new('Armature')  # bones are not reproduced

# ---- objects
ob_armature = bpy.data.objects.new('Armature', arm_armature)
ob_fern = bpy.data.objects.new('fern', me_fern)

# ---- transforms, parenting, visibility, modifiers, constraints
ob_armature.location = (0.0, 0.0, -6.0)
ob_armature.scale = (12.0, 12.0, 12.0)
ob_fern.parent = ob_armature
ob_fern.location = (3.109e-09, 1.49e-08, -5.96e-08)
ob_fern.empty_display_type = 'ARROWS'
ob_fern.lineart.crease_threshold = 0.0
_vg = ob_fern.vertex_groups.new(name='Bone')
for _i, _w in zip([0, 1, 2, 3, 4, 5, 6, 7, 8, 9, 10, 11, 12, 13, 14, 15, 16, 17, 18, 19, 20, 21, 22, 23, 24, 25, 26, 27, 28, 29, 30, 31, 32, 33, 34, 35, 36, 37, 38, 39, 40, 41, 42, 43, 44, 45, 46, 47, 48, 49, 50, 51, 52, 53, 54, 55, 56, 57, 58, 59, 60, 61, 62, 63, 64, 65, 66, 67, 68, 69, 70, 71, 72, 73, 74, 75, 76, 77, 78, 79, 80, 81, 82, 83, 84, 85, 86, 87, 88, 89, 90, 91, 92, 93, 94, 95, 96, 97, 98, 99, 100, 101, 102, 103, 104, 105, 106, 107, 108, 109, 110, 111, 112, 113, 114, 115, 116, 117, 118, 119, 120, 121, 122, 123, 124, 125, 126, 127, 128, 129, 130, 131, 132, 133, 134, 135, 136, 137, 138, 139, 140, 141, 142, 143, 144, 145, 146, 147, 148, 149, 150, 151, 152, 153, 154, 155, 156, 157, 158, 159, 160, 161, 162, 163, 164, 165, 166, 167, 168, 169, 170, 171, 172, 173, 174, 175, 176, 177, 178, 179, 180, 181, 182, 183, 184, 185, 186, 187, 188, 189, 190, 191, 192, 193, 194, 195, 196, 197, 198, 199, 200, 201, 202, 203, 204, 205, 206, 207, 208, 209, 210, 211, 212, 213, 214, 215, 216, 217, 218, 219, 220, 221, 222, 223, 224, 225, 226, 227, 228, 229, 230, 231, 232, 233, 234, 235, 236, 237, 238, 239, 240, 241, 242, 243, 244, 245, 246, 247, 248, 249, 250, 251, 252, 253, 254, 255, 256, 257, 258, 259, 260, 261, 262, 263, 264, 265, 266, 267, 268, 269, 270, 271, 272, 273, 274, 275, 276, 277, 278, 279, 280, 281, 282, 283, 284, 285, 286, 287, 288, 289, 290, 291, 292, 293, 294, 295, 296, 297, 298, 299, 300, 301, 302, 303, 304, 305, 306, 307, 308, 309, 310, 311, 312, 313, 314, 315, 316, 317, 318, 319, 320, 321, 322, 323, 324, 325, 326, 327, 328, 329, 330, 331, 332, 333, 334, 335, 336, 337, 338, 339, 340, 341, 342, 343, 344, 345, 346, 347, 348, 349, 350, 351, 352, 353, 354, 355, 356, 357, 358, 359, 360, 361, 362, 363, 364, 365, 366, 367, 368, 369, 370, 371, 372, 373, 374, 375, 376, 377, 378, 379, 380, 381, 382, 383, 384, 385, 386, 387, 388, 389], [1.0, 1.0, 1.0, 1.0, 1.0, 1.0, 1.0, 1.0, 1.0, 1.0, 1.0, 1.0, 1.0, 1.0, 1.0, 1.0, 1.0, 1.0, 1.0, 1.0, 1.0, 1.0, 1.0, 1.0, 1.0, 1.0, 1.0, 1.0, 1.0, 1.0, 1.0, 1.0, 1.0, 1.0, 1.0, 1.0, 1.0, 1.0, 1.0, 1.0, 1.0, 1.0, 1.0, 1.0, 1.0, 1.0, 1.0, 1.0, 1.0, 1.0, 1.0, 1.0, 1.0, 1.0, 1.0, 1.0, 1.0, 1.0, 1.0, 1.0, 1.0, 1.0, 1.0, 1.0, 1.0, 1.0, 1.0, 1.0, 1.0, 1.0, 1.0, 1.0, 1.0, 1.0, 1.0, 1.0, 1.0, 1.0, 1.0, 1.0, 1.0, 1.0, 1.0, 1.0, 1.0, 1.0, 1.0, 1.0, 1.0, 1.0, 1.0, 1.0, 1.0, 1.0, 1.0, 1.0, 1.0, 1.0, 1.0, 1.0, 1.0, 1.0, 1.0, 1.0, 1.0, 1.0, 1.0, 1.0, 1.0, 1.0, 1.0, 1.0, 1.0, 1.0, 1.0, 1.0, 1.0, 1.0, 1.0, 1.0, 1.0, 1.0, 1.0, 1.0, 1.0, 1.0, 1.0, 1.0, 1.0, 1.0, 1.0, 1.0, 1.0, 1.0, 1.0, 1.0, 1.0, 1.0, 1.0, 1.0, 1.0, 1.0, 1.0, 1.0, 1.0, 1.0, 1.0, 1.0, 1.0, 1.0, 1.0, 1.0, 1.0, 1.0, 1.0, 1.0, 1.0, 1.0, 1.0, 1.0, 1.0, 1.0, 1.0, 1.0, 1.0, 1.0, 1.0, 1.0, 1.0, 1.0, 1.0, 1.0, 1.0, 1.0, 1.0, 1.0, 1.0, 1.0, 1.0, 1.0, 1.0, 1.0, 1.0, 1.0, 1.0, 1.0, 1.0, 1.0, 1.0, 1.0, 1.0, 1.0, 1.0, 1.0, 1.0, 1.0, 1.0, 1.0, 1.0, 1.0, 1.0, 1.0, 1.0, 1.0, 1.0, 1.0, 1.0, 1.0, 1.0, 1.0, 1.0, 1.0, 1.0, 1.0, 1.0, 1.0, 1.0, 1.0, 1.0, 1.0, 1.0, 1.0, 1.0, 1.0, 1.0, 1.0, 1.0, 1.0, 1.0, 1.0, 1.0, 1.0, 1.0, 1.0, 1.0, 1.0, 1.0, 1.0, 1.0, 1.0, 1.0, 1.0, 1.0, 1.0, 1.0, 1.0, 1.0, 1.0, 1.0, 1.0, 1.0, 1.0, 1.0, 1.0, 1.0, 1.0, 1.0, 1.0, 1.0, 1.0, 1.0, 1.0, 1.0, 1.0, 1.0, 1.0, 1.0, 1.0, 1.0, 1.0, 1.0, 1.0, 1.0, 1.0, 1.0, 1.0, 1.0, 1.0, 1.0, 1.0, 1.0, 1.0, 1.0, 1.0, 1.0, 1.0, 1.0, 1.0, 1.0, 1.0, 1.0, 1.0, 1.0, 1.0, 1.0, 1.0, 1.0, 1.0, 1.0, 1.0, 1.0, 1.0, 1.0, 1.0, 1.0, 1.0, 1.0, 1.0, 1.0, 1.0, 1.0, 1.0, 1.0, 1.0, 1.0, 1.0, 1.0, 1.0, 1.0, 1.0, 1.0, 1.0, 1.0, 1.0, 1.0, 1.0, 1.0, 1.0, 1.0, 1.0, 1.0, 1.0, 1.0, 1.0, 1.0, 1.0, 1.0, 1.0, 1.0, 1.0, 1.0, 1.0, 1.0, 1.0, 1.0, 1.0, 1.0, 1.0, 1.0, 1.0, 1.0, 1.0, 1.0, 1.0, 1.0, 1.0, 1.0, 1.0, 1.0, 1.0, 1.0, 1.0, 1.0, 1.0, 1.0, 1.0, 1.0, 1.0, 1.0, 1.0, 1.0, 1.0, 1.0, 1.0, 1.0, 1.0, 1.0, 1.0, 1.0, 1.0, 1.0, 1.0, 1.0, 1.0, 1.0, 1.0, 1.0, 1.0, 1.0, 1.0]): _vg.add([_i], _w, 'REPLACE')
_m = ob_fern.modifiers.new('Armature', 'ARMATURE')
_m.object = ob_armature

# ---- collection membership
scene.collection.objects.link(ob_armature)
scene.collection.objects.link(ob_fern)

# ---- scene / render settings (as saved in the file)
scene.frame_start = 1; scene.frame_end = 250; scene.frame_set(0)
scene.render.engine = 'BLENDER_EEVEE_NEXT'
scene.render.image_settings.color_mode = 'RGB'
scene.render.image_settings.compression = 90
scene.render.resolution_x = 1024
scene.render.resolution_y = 768
scene.render.pixel_aspect_x = 100.0
scene.render.pixel_aspect_y = 100.0
scene.render.dither_intensity = 0.0
scene.render.use_compositing = False
scene.render.use_sequencer = False
scene.render.bake_margin = 2
scene.render.bake_bias = 0.0
scene.cycles.use_denoising = False
scene.cycles.samples = 10
scene.cycles.sampling_pattern = 'TABULATED_SOBOL'
scene.cycles.light_sampling_threshold = 0.0
scene.cycles.use_adaptive_sampling = False
scene.cycles.use_light_tree = False
scene.cycles.blur_glossy = 0.0
scene.cycles.volume_bounces = 1
scene.cycles.pixel_filter_type = 'GAUSSIAN'
scene.cycles.sample_clamp_indirect = 0.0
scene.view_settings.view_transform = 'Raw'
bpy.context.view_layer.update()

# ---- added for rendering (the .blend has no active camera and no usable light): camera, sun
cam_auto = bpy.data.cameras.new('AutoCamera')
cam_auto.lens = 50.0
cam_auto.sensor_width = 36.0
cam_auto.clip_end = 1160.98
ob_auto_camera = bpy.data.objects.new('AutoCamera', cam_auto)
scene.collection.objects.link(ob_auto_camera)
ob_auto_camera.location = (66.7725, -80.5683, 54.0821)
ob_auto_camera.rotation_euler = (1.09748, -7.21219e-08, 0.694738)
scene.camera = ob_auto_camera
light_auto_sun = bpy.data.lights.new('AutoSun', 'SUN')
light_auto_sun.energy = 3.0
light_auto_sun.angle = 0.0523599
ob_auto_sun = bpy.data.objects.new('AutoSun', light_auto_sun)
scene.collection.objects.link(ob_auto_sun)
ob_auto_sun.rotation_euler = (0.872665, 0.174533, 0.523599)
bpy.context.view_layer.update()
